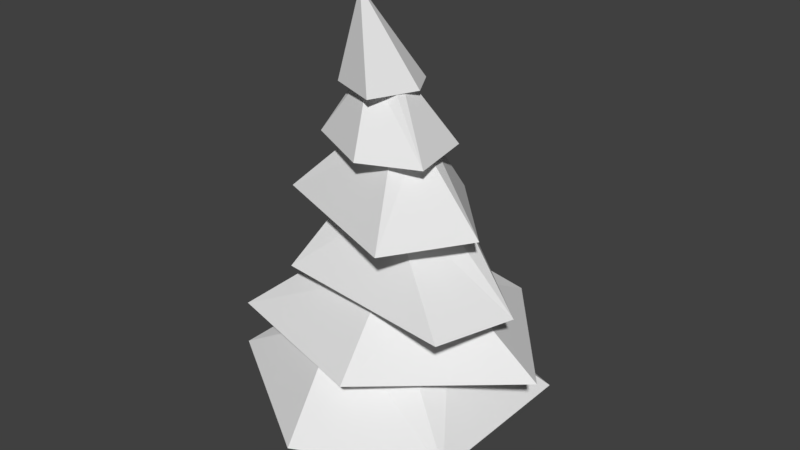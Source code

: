 # Source: Pine2.blend  (saved by Blender 2.78.0; exported with 4.5.12 LTS)
import bpy
from mathutils import Matrix  # noqa: F401  (used for matrix-valued properties, if any)

bpy.ops.wm.read_factory_settings(use_empty=True)
scene = bpy.context.scene
scene.name = 'Scene'

# ---- collections
col_collection_1 = bpy.data.collections.new('Collection 1'); scene.collection.children.link(col_collection_1)

# ---- world
world_world = bpy.data.worlds.new('World'); scene.world = world_world
world_world.color = (0.05088, 0.05088, 0.05088)
world_world.use_sun_shadow = False
world_world.sun_shadow_jitter_overblur = 0.0
world_world.cycles.sampling_method = 'MANUAL'

# ---- meshes
me_id392 = bpy.data.meshes.new('ID392')
me_id392.from_pydata([(3.77, 12.59, 163.5), (-10.82, -9.164, 201.8), (11.78, -1.223, 163.5), (-14.99, 6.281, 163.5), (-19.83, -12.87, 163.5), (2.828, -21.72, 163.5), (20.47, 12.84, 139.5), (2.353, -2.505, 171.6), (26.14, -16.75, 139.5), (-16.13, 22.63, 139.5), (-8.375, 1.114, 171.6), (1.224, -7.572, 171.6), (-30.96, -11.78, 139.5), (0.9704, -27.7, 139.5), (-10.76, -5.017, 171.6), (-6.155, -9.726, 171.6), (11.58, -1.567, 144.8), (23.03, -41.22, 111.8), (6.86, -11.8, 144.8), (6.361, 9.133, 144.8), (45.34, -6.258, 111.8), (-33.84, 19.36, 111.8), (-45.6, -14.92, 111.8), (10.34, 31.08, 111.8), (-11.69, -6.025, 144.8), (-8.784, 9.922, 144.8), (3.81, -8.409, 116.2), (-35.59, -27.74, 81.89), (60.69, -3.106, 81.89), (49.36, -37.61, 81.89), (-54.33, 23.65, 81.89), (-19.74, -3.282, 116.2), (6.712, 44.6, 81.89), (-26.1, 14.05, 116.2), (8.566, 21.54, 116.2), (10.99, 6.315, 116.2), (-8.729, 19.66, 87.61), (-43.12, 34.01, 53.27), (22.95, 60.24, 53.27), (70.33, 1.547, 53.27), (-22.83, -5.374, 87.61), (-63.62, -28.69, 53.27), (15.72, 18.87, 87.61), (28.12, -1.269, 87.61), (7.045, -16.75, 87.61), (11.44, -49.72, 53.27), (14.05, -13.25, 60.6), (54.84, 37.6, 26.26), (54.39, -37.67, 26.26), (-2.358, -66.78, 26.26), (-0.7284, -16.64, 26.26), (19.07, 10.93, 60.6), (-72.26, -22.3, 26.26), (-36.83, 71.23, 26.26), (-14.95, -23.14, 60.6), (-32.29, -0.358, 60.6), (-22.25, 28.83, 60.6), (-8.32, 9.702, -0.5275), (10.28, 24.68, -0.5275), (16.81, 14.48, 26.26), (21.3, 8.698, -0.5275), (5.281, -15.34, -0.5275), (-7.012, -14.29, -0.5275), (-0.188, 16.08, 26.26), (-8.423, -5.276, 26.26), (13.51, -4.286, 26.26)], [], [(1, 0, 3), (0, 1, 2), (3, 5, 4), (5, 3, 0), (5, 0, 2), (3, 4, 1), (2, 1, 5), (1, 4, 5), (7, 6, 10), (6, 7, 8), (10, 6, 9), (7, 11, 8), (9, 13, 12), (13, 9, 6), (13, 6, 8), (9, 14, 10), (15, 8, 11), (15, 12, 13), (9, 12, 14), (15, 13, 8), (14, 12, 15), (16, 18, 17), (18, 22, 17), (20, 16, 17), (24, 22, 18), (21, 17, 22), (17, 21, 23), (17, 23, 20), (19, 16, 20), (21, 22, 24), (25, 23, 21), (23, 19, 20), (21, 24, 25), (19, 23, 25), (26, 27, 29), (26, 31, 27), (32, 27, 30), (27, 32, 29), (29, 32, 28), (28, 26, 29), (30, 27, 31), (33, 32, 30), (34, 28, 32), (28, 35, 26), (30, 31, 33), (33, 34, 32), (28, 34, 35), (36, 37, 40), (36, 38, 37), (37, 41, 40), (38, 36, 42), (37, 45, 41), (45, 37, 38), (45, 38, 39), (44, 40, 41), (38, 42, 43), (39, 38, 43), (43, 45, 39), (44, 41, 45), (43, 44, 45), (48, 51, 46), (48, 46, 54), (47, 51, 48), (48, 54, 49), (53, 63, 64), (63, 53, 47), (63, 47, 59), (59, 47, 48), (53, 49, 52), (49, 53, 64), (49, 64, 50), (49, 50, 48), (48, 50, 65), (48, 65, 59), (47, 56, 51), (49, 54, 52), (53, 52, 55), (47, 53, 56), (54, 55, 52), (53, 55, 56), (50, 62, 61), (57, 62, 64), (63, 58, 57), (58, 59, 60), (60, 65, 61), (50, 61, 65), (64, 62, 50), (63, 57, 64), (59, 58, 63), (59, 65, 60)])
_ca = me_id392.color_attributes.new('Col', 'BYTE_COLOR', 'CORNER')
_ca.data.foreach_set('color', [0.09531, 0.162, 0.01764, 1.0, 0.09531, 0.162, 0.01764, 1.0, 0.09531, 0.162, 0.01764, 1.0, 0.09531, 0.162, 0.01764, 1.0, 0.09531, 0.162, 0.01764, 1.0, 0.09531, 0.162, 0.01764, 1.0, 0.09531, 0.162, 0.01764, 1.0, 0.09531, 0.162, 0.01764, 1.0, 0.09531, 0.162, 0.01764, 1.0, 0.09531, 0.162, 0.01764, 1.0, 0.09531, 0.162, 0.01764, 1.0, 0.09531, 0.162, 0.01764, 1.0, 0.09531, 0.162, 0.01764, 1.0, 0.09531, 0.162, 0.01764, 1.0, 0.09531, 0.162, 0.01764, 1.0, 0.09531, 0.162, 0.01764, 1.0, 0.09531, 0.162, 0.01764, 1.0, 0.09531, 0.162, 0.01764, 1.0, 0.09531, 0.162, 0.01764, 1.0, 0.09531, 0.162, 0.01764, 1.0, 0.09531, 0.162, 0.01764, 1.0, 0.09531, 0.162, 0.01764, 1.0, 0.09531, 0.162, 0.01764, 1.0, 0.09531, 0.162, 0.01764, 1.0, 0.09531, 0.162, 0.01764, 1.0, 0.09531, 0.162, 0.01764, 1.0, 0.09531, 0.162, 0.01764, 1.0, 0.09531, 0.162, 0.01764, 1.0, 0.09531, 0.162, 0.01764, 1.0, 0.09531, 0.162, 0.01764, 1.0, 0.09531, 0.162, 0.01764, 1.0, 0.09531, 0.162, 0.01764, 1.0, 0.09531, 0.162, 0.01764, 1.0, 0.09531, 0.162, 0.01764, 1.0, 0.09531, 0.162, 0.01764, 1.0, 0.09531, 0.162, 0.01764, 1.0, 0.09531, 0.162, 0.01764, 1.0, 0.09531, 0.162, 0.01764, 1.0, 0.09531, 0.162, 0.01764, 1.0, 0.09531, 0.162, 0.01764, 1.0, 0.09531, 0.162, 0.01764, 1.0, 0.09531, 0.162, 0.01764, 1.0, 0.09531, 0.162, 0.01764, 1.0, 0.09531, 0.162, 0.01764, 1.0, 0.09531, 0.162, 0.01764, 1.0, 0.09531, 0.162, 0.01764, 1.0, 0.09531, 0.162, 0.01764, 1.0, 0.09531, 0.162, 0.01764, 1.0, 0.09531, 0.162, 0.01764, 1.0, 0.09531, 0.162, 0.01764, 1.0, 0.09531, 0.162, 0.01764, 1.0, 0.09531, 0.162, 0.01764, 1.0, 0.09531, 0.162, 0.01764, 1.0, 0.09531, 0.162, 0.01764, 1.0, 0.09531, 0.162, 0.01764, 1.0, 0.09531, 0.162, 0.01764, 1.0, 0.09531, 0.162, 0.01764, 1.0, 0.09531, 0.162, 0.01764, 1.0, 0.09531, 0.162, 0.01764, 1.0, 0.09531, 0.162, 0.01764, 1.0, 0.09531, 0.162, 0.01764, 1.0, 0.09531, 0.162, 0.01764, 1.0, 0.09531, 0.162, 0.01764, 1.0, 0.09531, 0.162, 0.01764, 1.0, 0.09531, 0.162, 0.01764, 1.0, 0.09531, 0.162, 0.01764, 1.0, 0.09531, 0.162, 0.01764, 1.0, 0.09531, 0.162, 0.01764, 1.0, 0.09531, 0.162, 0.01764, 1.0, 0.09531, 0.162, 0.01764, 1.0, 0.09531, 0.162, 0.01764, 1.0, 0.09531, 0.162, 0.01764, 1.0, 0.09531, 0.162, 0.01764, 1.0, 0.09531, 0.162, 0.01764, 1.0, 0.09531, 0.162, 0.01764, 1.0, 0.09531, 0.162, 0.01764, 1.0, 0.09531, 0.162, 0.01764, 1.0, 0.09531, 0.162, 0.01764, 1.0, 0.09531, 0.162, 0.01764, 1.0, 0.09531, 0.162, 0.01764, 1.0, 0.09531, 0.162, 0.01764, 1.0, 0.09531, 0.162, 0.01764, 1.0, 0.09531, 0.162, 0.01764, 1.0, 0.09531, 0.162, 0.01764, 1.0, 0.09531, 0.162, 0.01764, 1.0, 0.09531, 0.162, 0.01764, 1.0, 0.09531, 0.162, 0.01764, 1.0, 0.09531, 0.162, 0.01764, 1.0, 0.09531, 0.162, 0.01764, 1.0, 0.09531, 0.162, 0.01764, 1.0, 0.09531, 0.162, 0.01764, 1.0, 0.09531, 0.162, 0.01764, 1.0, 0.09531, 0.162, 0.01764, 1.0, 0.09531, 0.162, 0.01764, 1.0, 0.09531, 0.162, 0.01764, 1.0, 0.09531, 0.162, 0.01764, 1.0, 0.09531, 0.162, 0.01764, 1.0, 0.09531, 0.162, 0.01764, 1.0, 0.09531, 0.162, 0.01764, 1.0, 0.09531, 0.162, 0.01764, 1.0, 0.09531, 0.162, 0.01764, 1.0, 0.09531, 0.162, 0.01764, 1.0, 0.09531, 0.162, 0.01764, 1.0, 0.09531, 0.162, 0.01764, 1.0, 0.09531, 0.162, 0.01764, 1.0, 0.09531, 0.162, 0.01764, 1.0, 0.09531, 0.162, 0.01764, 1.0, 0.09531, 0.162, 0.01764, 1.0, 0.09531, 0.162, 0.01764, 1.0, 0.09531, 0.162, 0.01764, 1.0, 0.09531, 0.162, 0.01764, 1.0, 0.09531, 0.162, 0.01764, 1.0, 0.09531, 0.162, 0.01764, 1.0, 0.09531, 0.162, 0.01764, 1.0, 0.09531, 0.162, 0.01764, 1.0, 0.09531, 0.162, 0.01764, 1.0, 0.09531, 0.162, 0.01764, 1.0, 0.09531, 0.162, 0.01764, 1.0, 0.09531, 0.162, 0.01764, 1.0, 0.09531, 0.162, 0.01764, 1.0, 0.09531, 0.162, 0.01764, 1.0, 0.09531, 0.162, 0.01764, 1.0, 0.09531, 0.162, 0.01764, 1.0, 0.09531, 0.162, 0.01764, 1.0, 0.09531, 0.162, 0.01764, 1.0, 0.09531, 0.162, 0.01764, 1.0, 0.09531, 0.162, 0.01764, 1.0, 0.09531, 0.162, 0.01764, 1.0, 0.09531, 0.162, 0.01764, 1.0, 0.09531, 0.162, 0.01764, 1.0, 0.09531, 0.162, 0.01764, 1.0, 0.09531, 0.162, 0.01764, 1.0, 0.09531, 0.162, 0.01764, 1.0, 0.09531, 0.162, 0.01764, 1.0, 0.09531, 0.162, 0.01764, 1.0, 0.09531, 0.162, 0.01764, 1.0, 0.09531, 0.162, 0.01764, 1.0, 0.09531, 0.162, 0.01764, 1.0, 0.09531, 0.162, 0.01764, 1.0, 0.09531, 0.162, 0.01764, 1.0, 0.09531, 0.162, 0.01764, 1.0, 0.09531, 0.162, 0.01764, 1.0, 0.09531, 0.162, 0.01764, 1.0, 0.09531, 0.162, 0.01764, 1.0, 0.09531, 0.162, 0.01764, 1.0, 0.08866, 0.1779, 0.01938, 1.0, 0.09306, 0.1651, 0.0185, 1.0, 0.09531, 0.162, 0.01764, 1.0, 0.09531, 0.162, 0.01764, 1.0, 0.09531, 0.162, 0.01764, 1.0, 0.08866, 0.1779, 0.01938, 1.0, 0.09531, 0.162, 0.01764, 1.0, 0.09531, 0.162, 0.01764, 1.0, 0.09306, 0.1651, 0.0185, 1.0, 0.08022, 0.1981, 0.02122, 1.0, 0.09531, 0.162, 0.01764, 1.0, 0.08022, 0.1981, 0.02122, 1.0, 0.09306, 0.1651, 0.0185, 1.0, 0.09084, 0.1714, 0.0185, 1.0, 0.09084, 0.1746, 0.01938, 1.0, 0.09084, 0.1714, 0.0185, 1.0, 0.09531, 0.162, 0.01764, 1.0, 0.09531, 0.162, 0.01764, 1.0, 0.09531, 0.162, 0.01764, 1.0, 0.09531, 0.162, 0.01764, 1.0, 0.08022, 0.1946, 0.02029, 1.0, 0.09531, 0.162, 0.01764, 1.0, 0.09531, 0.162, 0.01764, 1.0, 0.08866, 0.1779, 0.01938, 1.0, 0.08022, 0.1946, 0.02029, 1.0, 0.09531, 0.162, 0.01764, 1.0, 0.09531, 0.162, 0.01764, 1.0, 0.09531, 0.162, 0.01764, 1.0, 0.09531, 0.162, 0.01764, 1.0, 0.09531, 0.162, 0.01764, 1.0, 0.09531, 0.162, 0.01764, 1.0, 0.09531, 0.162, 0.01764, 1.0, 0.09531, 0.162, 0.01764, 1.0, 0.09531, 0.162, 0.01764, 1.0, 0.09531, 0.162, 0.01764, 1.0, 0.09531, 0.162, 0.01764, 1.0, 0.09531, 0.162, 0.01764, 1.0, 0.09531, 0.162, 0.01764, 1.0, 0.09531, 0.162, 0.01764, 1.0, 0.09531, 0.162, 0.01764, 1.0, 0.08022, 0.2016, 0.02122, 1.0, 0.09306, 0.1651, 0.01764, 1.0, 0.09531, 0.162, 0.01764, 1.0, 0.09531, 0.162, 0.01764, 1.0, 0.09531, 0.162, 0.01764, 1.0, 0.09084, 0.1683, 0.0185, 1.0, 0.09531, 0.162, 0.01764, 1.0, 0.09531, 0.162, 0.01764, 1.0, 0.162, 0.09531, 0.04971, 1.0, 0.162, 0.09531, 0.04971, 1.0, 0.162, 0.09531, 0.04971, 1.0, 0.09531, 0.162, 0.01764, 1.0, 0.1384, 0.117, 0.04092, 1.0, 0.162, 0.09531, 0.04971, 1.0, 0.04667, 0.3185, 0.03071, 1.0, 0.162, 0.09531, 0.04971, 1.0, 0.162, 0.09531, 0.04971, 1.0, 0.1413, 0.1119, 0.04092, 1.0, 0.06301, 0.2582, 0.03434, 1.0, 0.09531, 0.162, 0.01764, 1.0, 0.03955, 0.305, 0.02843, 1.0, 0.09531, 0.162, 0.01764, 1.0, 0.03955, 0.305, 0.02843, 1.0, 0.09531, 0.162, 0.01764, 1.0, 0.162, 0.09531, 0.04971, 1.0, 0.03955, 0.305, 0.02843, 1.0, 0.162, 0.09531, 0.04971, 1.0, 0.162, 0.09531, 0.04971, 1.0, 0.09084, 0.1683, 0.0185, 1.0, 0.162, 0.09531, 0.04971, 1.0, 0.08438, 0.1812, 0.02029, 1.0, 0.04519, 0.3325, 0.0319, 1.0, 0.162, 0.09531, 0.04971, 1.0, 0.162, 0.09531, 0.04971, 1.0, 0.04519, 0.3325, 0.0319, 1.0, 0.162, 0.09531, 0.04971, 1.0, 0.162, 0.09531, 0.04971, 1.0, 0.09306, 0.1651, 0.01764, 1.0, 0.09531, 0.162, 0.01764, 1.0, 0.09531, 0.162, 0.01764, 1.0, 0.09084, 0.1683, 0.0185, 1.0, 0.09084, 0.1683, 0.0185, 1.0, 0.09531, 0.162, 0.01764, 1.0, 0.09306, 0.1651, 0.01764, 1.0, 0.09531, 0.162, 0.01764, 1.0, 0.09084, 0.1683, 0.01938, 1.0, 0.09306, 0.1651, 0.01764, 1.0, 0.09531, 0.162, 0.01764, 1.0, 0.09531, 0.162, 0.01764, 1.0, 0.09084, 0.1683, 0.01938, 1.0, 0.09084, 0.1714, 0.01938, 1.0, 0.09531, 0.162, 0.01764, 1.0, 0.09306, 0.1651, 0.01764, 1.0, 0.0865, 0.1779, 0.02029, 1.0, 0.09531, 0.162, 0.01764, 1.0, 0.162, 0.09531, 0.04971, 1.0, 0.162, 0.09531, 0.04971, 1.0, 0.162, 0.09531, 0.04971, 1.0, 0.162, 0.09531, 0.04971, 1.0, 0.162, 0.09531, 0.04971, 1.0, 0.162, 0.09531, 0.04971, 1.0, 0.1529, 0.1022, 0.04519, 1.0, 0.162, 0.09531, 0.04971, 1.0, 0.162, 0.09531, 0.04971, 1.0, 0.162, 0.09531, 0.04971, 1.0, 0.09759, 0.159, 0.0185, 1.0, 0.1329, 0.1195, 0.03434, 1.0, 0.162, 0.09531, 0.04971, 1.0, 0.09759, 0.159, 0.01938, 1.0, 0.1329, 0.1195, 0.0331, 1.0, 0.159, 0.09759, 0.04971, 1.0, 0.159, 0.09759, 0.04817, 1.0, 0.15, 0.1095, 0.04817, 1.0, 0.162, 0.09531, 0.04971, 1.0, 0.162, 0.09531, 0.04971, 1.0, 0.162, 0.09531, 0.04971, 1.0, 0.159, 0.09759, 0.04817, 1.0, 0.162, 0.09531, 0.04971, 1.0, 0.162, 0.09531, 0.04971, 1.0, 0.09759, 0.159, 0.0185, 1.0, 0.162, 0.09531, 0.04971, 1.0, 0.1559, 0.0999, 0.04667, 1.0, 0.162, 0.09531, 0.04971, 1.0, 0.09759, 0.159, 0.01938, 1.0, 0.162, 0.09531, 0.04971, 1.0])
me_id392.use_remesh_preserve_volume = False
me_id392.use_remesh_preserve_attributes = False
me_id392.use_mirror_vertex_groups = False
me_id392.update()

# ---- objects
ob_sketchup_062 = bpy.data.objects.new('SketchUp.062', me_id392)

# ---- transforms, parenting, visibility, modifiers, constraints
ob_sketchup_062.location = (0.05491, 0.0, 0.0)
ob_sketchup_062.scale = (0.0254, 0.0254, 0.0254)
ob_sketchup_062.lineart.crease_threshold = 0.0

# ---- collection membership
col_collection_1.objects.link(ob_sketchup_062)

# ---- scene / render settings (as saved in the file)
scene.frame_start = 1; scene.frame_end = 250; scene.frame_set(1)
scene.render.engine = 'BLENDER_EEVEE_NEXT'
scene.render.resolution_percentage = 50
scene.render.dither_intensity = 0.0
scene.cycles.use_denoising = False
scene.cycles.samples = 128
scene.cycles.sampling_pattern = 'TABULATED_SOBOL'
scene.cycles.light_sampling_threshold = 0.0
scene.cycles.use_adaptive_sampling = False
scene.cycles.use_light_tree = False
scene.cycles.blur_glossy = 0.0
scene.cycles.sample_clamp_indirect = 0.0
scene.view_settings.view_transform = 'Standard'
bpy.context.view_layer.update()

# ---- added for rendering (the .blend has no active camera and no usable light): camera, sun
cam_auto = bpy.data.cameras.new('AutoCamera')
cam_auto.lens = 50.0
cam_auto.sensor_width = 36.0
cam_auto.clip_end = 1000.0
ob_auto_camera = bpy.data.objects.new('AutoCamera', cam_auto)
scene.collection.objects.link(ob_auto_camera)
ob_auto_camera.location = (6.69099, -7.93635, 7.88519)
ob_auto_camera.rotation_euler = (1.09748, -7.21219e-08, 0.694738)
scene.camera = ob_auto_camera
light_auto_sun = bpy.data.lights.new('AutoSun', 'SUN')
light_auto_sun.energy = 3.0
light_auto_sun.angle = 0.0523599
ob_auto_sun = bpy.data.objects.new('AutoSun', light_auto_sun)
scene.collection.objects.link(ob_auto_sun)
ob_auto_sun.rotation_euler = (0.872665, 0.174533, 0.523599)
bpy.context.view_layer.update()
